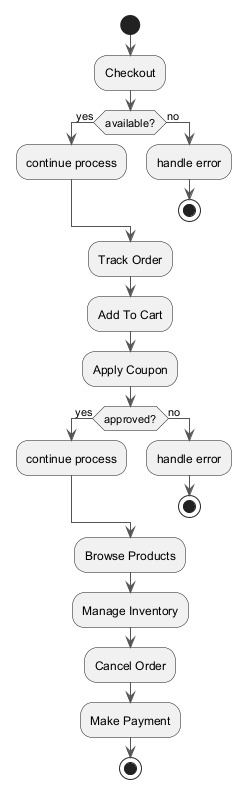

The diagram above was rendered by PlantUML. Its source (embedded in the PNG):
@startuml
skinparam backgroundColor #FFFFFF
skinparam classBackgroundColor #E8F4FA
skinparam classBorderColor #2C7DA0
skinparam ArrowColor #555555
start
:Checkout;
if (available?) then (yes)
:continue process;
else (no)
:handle error;
stop
endif
:Track Order;
:Add To Cart;
:Apply Coupon;
if (approved?) then (yes)
:continue process;
else (no)
:handle error;
stop
endif
:Browse Products;
:Manage Inventory;
:Cancel Order;
:Make Payment;
stop
@enduml